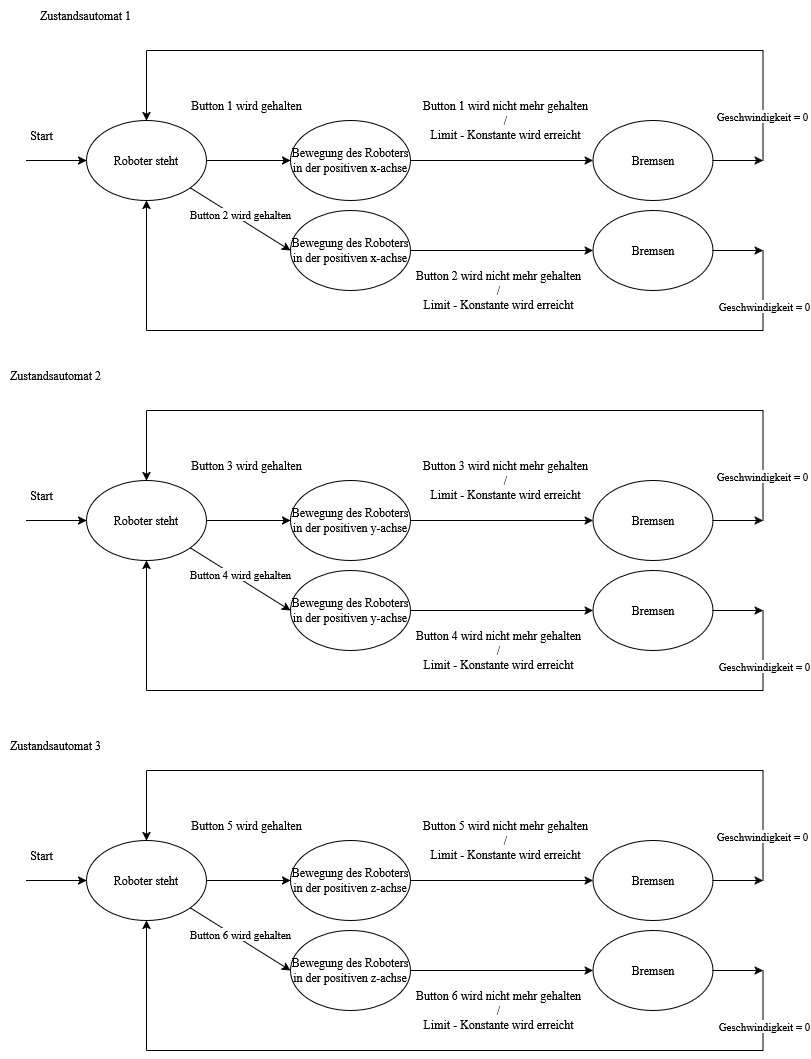

The diagram above was exported from draw.io. Its source (the exported page's mxGraphModel, read from the mxfile embedded in the PNG):
<mxGraphModel dx="1213" dy="738" grid="1" gridSize="10" guides="1" tooltips="1" connect="1" arrows="1" fold="1" page="1" pageScale="1" pageWidth="827" pageHeight="1169" math="0" shadow="0">
  <root>
    <mxCell id="0" />
    <mxCell id="1" parent="0" />
    <mxCell id="8pRhp2IM7KpkRPRiJOOy-15" value="" style="edgeStyle=orthogonalEdgeStyle;rounded=0;orthogonalLoop=1;jettySize=auto;html=1;" edge="1" parent="1" source="S-tBvXNM8otfsi7CXmxz-1" target="S-tBvXNM8otfsi7CXmxz-5">
      <mxGeometry relative="1" as="geometry" />
    </mxCell>
    <mxCell id="S-tBvXNM8otfsi7CXmxz-1" value="Roboter steht" style="ellipse;whiteSpace=wrap;html=1;" parent="1" vertex="1">
      <mxGeometry x="90" y="150" width="120" height="80" as="geometry" />
    </mxCell>
    <mxCell id="S-tBvXNM8otfsi7CXmxz-2" value="Start" style="text;html=1;align=center;verticalAlign=middle;resizable=0;points=[];autosize=1;strokeColor=none;fillColor=none;" parent="1" vertex="1">
      <mxGeometry x="20" y="150" width="50" height="30" as="geometry" />
    </mxCell>
    <mxCell id="S-tBvXNM8otfsi7CXmxz-3" value="" style="endArrow=classic;html=1;rounded=0;entryX=0;entryY=0.5;entryDx=0;entryDy=0;" parent="1" target="S-tBvXNM8otfsi7CXmxz-1" edge="1">
      <mxGeometry width="50" height="50" relative="1" as="geometry">
        <mxPoint x="70" y="190" as="sourcePoint" />
        <mxPoint x="100" y="190" as="targetPoint" />
        <Array as="points">
          <mxPoint x="30" y="190" />
          <mxPoint x="70" y="190" />
        </Array>
      </mxGeometry>
    </mxCell>
    <mxCell id="8pRhp2IM7KpkRPRiJOOy-16" value="" style="edgeStyle=orthogonalEdgeStyle;rounded=0;orthogonalLoop=1;jettySize=auto;html=1;" edge="1" parent="1" source="S-tBvXNM8otfsi7CXmxz-5" target="S-tBvXNM8otfsi7CXmxz-8">
      <mxGeometry relative="1" as="geometry" />
    </mxCell>
    <mxCell id="S-tBvXNM8otfsi7CXmxz-5" value="Bewegung des Roboters in der positiven x-achse" style="ellipse;whiteSpace=wrap;html=1;" parent="1" vertex="1">
      <mxGeometry x="294" y="150" width="120" height="80" as="geometry" />
    </mxCell>
    <mxCell id="S-tBvXNM8otfsi7CXmxz-6" value="Button 1 wird gehalten" style="text;html=1;align=center;verticalAlign=middle;resizable=0;points=[];autosize=1;strokeColor=none;fillColor=none;" parent="1" vertex="1">
      <mxGeometry x="180" y="120" width="140" height="30" as="geometry" />
    </mxCell>
    <mxCell id="S-tBvXNM8otfsi7CXmxz-8" value="Bremsen" style="ellipse;whiteSpace=wrap;html=1;" parent="1" vertex="1">
      <mxGeometry x="596.5" y="150" width="120" height="80" as="geometry" />
    </mxCell>
    <mxCell id="S-tBvXNM8otfsi7CXmxz-9" value="&lt;div&gt;Button 1 wird nicht mehr gehalten&lt;/div&gt;&lt;div&gt;/&lt;/div&gt;&lt;div&gt;Limit - Konstante wird erreicht&lt;/div&gt;" style="text;html=1;align=center;verticalAlign=middle;resizable=0;points=[];autosize=1;strokeColor=none;fillColor=none;" parent="1" vertex="1">
      <mxGeometry x="414" y="120" width="190" height="60" as="geometry" />
    </mxCell>
    <mxCell id="S-tBvXNM8otfsi7CXmxz-121" value="" style="endArrow=none;html=1;rounded=0;" parent="1" edge="1">
      <mxGeometry width="50" height="50" relative="1" as="geometry">
        <mxPoint x="150" y="80" as="sourcePoint" />
        <mxPoint x="766.5" y="80" as="targetPoint" />
      </mxGeometry>
    </mxCell>
    <mxCell id="S-tBvXNM8otfsi7CXmxz-123" value="" style="endArrow=classic;html=1;rounded=0;entryX=0.5;entryY=0;entryDx=0;entryDy=0;" parent="1" target="S-tBvXNM8otfsi7CXmxz-1" edge="1">
      <mxGeometry width="50" height="50" relative="1" as="geometry">
        <mxPoint x="150" y="80" as="sourcePoint" />
        <mxPoint x="200" y="30" as="targetPoint" />
      </mxGeometry>
    </mxCell>
    <mxCell id="8pRhp2IM7KpkRPRiJOOy-21" value="" style="endArrow=classic;html=1;rounded=0;exitX=1;exitY=0.5;exitDx=0;exitDy=0;" edge="1" parent="1" source="S-tBvXNM8otfsi7CXmxz-8">
      <mxGeometry width="50" height="50" relative="1" as="geometry">
        <mxPoint x="660" y="200" as="sourcePoint" />
        <mxPoint x="766.5" y="190" as="targetPoint" />
      </mxGeometry>
    </mxCell>
    <mxCell id="8pRhp2IM7KpkRPRiJOOy-22" value="" style="endArrow=none;html=1;rounded=0;" edge="1" parent="1">
      <mxGeometry width="50" height="50" relative="1" as="geometry">
        <mxPoint x="766.5" y="190" as="sourcePoint" />
        <mxPoint x="766.5" y="80" as="targetPoint" />
      </mxGeometry>
    </mxCell>
    <mxCell id="8pRhp2IM7KpkRPRiJOOy-37" value="&lt;div&gt;Geschwindigkeit = 0&lt;/div&gt;" style="edgeLabel;html=1;align=center;verticalAlign=middle;resizable=0;points=[];" vertex="1" connectable="0" parent="8pRhp2IM7KpkRPRiJOOy-22">
      <mxGeometry x="-0.1818" y="1" relative="1" as="geometry">
        <mxPoint as="offset" />
      </mxGeometry>
    </mxCell>
    <mxCell id="8pRhp2IM7KpkRPRiJOOy-25" value="" style="edgeStyle=orthogonalEdgeStyle;rounded=0;orthogonalLoop=1;jettySize=auto;html=1;" edge="1" parent="1" source="8pRhp2IM7KpkRPRiJOOy-26" target="8pRhp2IM7KpkRPRiJOOy-27">
      <mxGeometry relative="1" as="geometry" />
    </mxCell>
    <mxCell id="8pRhp2IM7KpkRPRiJOOy-26" value="Bewegung des Roboters in der positiven x-achse" style="ellipse;whiteSpace=wrap;html=1;" vertex="1" parent="1">
      <mxGeometry x="294" y="240" width="120" height="80" as="geometry" />
    </mxCell>
    <mxCell id="8pRhp2IM7KpkRPRiJOOy-27" value="Bremsen" style="ellipse;whiteSpace=wrap;html=1;" vertex="1" parent="1">
      <mxGeometry x="596.5" y="240" width="120" height="80" as="geometry" />
    </mxCell>
    <mxCell id="8pRhp2IM7KpkRPRiJOOy-29" value="" style="endArrow=classic;html=1;rounded=0;entryX=0;entryY=0.5;entryDx=0;entryDy=0;" edge="1" parent="1" source="S-tBvXNM8otfsi7CXmxz-1" target="8pRhp2IM7KpkRPRiJOOy-26">
      <mxGeometry width="50" height="50" relative="1" as="geometry">
        <mxPoint x="150" y="280" as="sourcePoint" />
        <mxPoint x="230" y="270" as="targetPoint" />
      </mxGeometry>
    </mxCell>
    <mxCell id="8pRhp2IM7KpkRPRiJOOy-35" value="Button 2 wird gehalten" style="edgeLabel;html=1;align=center;verticalAlign=middle;resizable=0;points=[];" vertex="1" connectable="0" parent="8pRhp2IM7KpkRPRiJOOy-29">
      <mxGeometry x="-0.0471" y="4" relative="1" as="geometry">
        <mxPoint as="offset" />
      </mxGeometry>
    </mxCell>
    <mxCell id="8pRhp2IM7KpkRPRiJOOy-30" value="" style="endArrow=none;html=1;rounded=0;" edge="1" parent="1">
      <mxGeometry width="50" height="50" relative="1" as="geometry">
        <mxPoint x="766.5" y="360" as="sourcePoint" />
        <mxPoint x="766.5" y="280" as="targetPoint" />
      </mxGeometry>
    </mxCell>
    <mxCell id="8pRhp2IM7KpkRPRiJOOy-39" value="&lt;div&gt;Geschwindigkeit = 0&lt;/div&gt;" style="edgeLabel;html=1;align=center;verticalAlign=middle;resizable=0;points=[];" vertex="1" connectable="0" parent="8pRhp2IM7KpkRPRiJOOy-30">
      <mxGeometry x="-0.375" y="-1" relative="1" as="geometry">
        <mxPoint as="offset" />
      </mxGeometry>
    </mxCell>
    <mxCell id="8pRhp2IM7KpkRPRiJOOy-31" value="" style="endArrow=classic;html=1;rounded=0;exitX=1;exitY=0.5;exitDx=0;exitDy=0;" edge="1" parent="1" source="8pRhp2IM7KpkRPRiJOOy-27">
      <mxGeometry width="50" height="50" relative="1" as="geometry">
        <mxPoint x="590" y="280" as="sourcePoint" />
        <mxPoint x="766.5" y="280" as="targetPoint" />
      </mxGeometry>
    </mxCell>
    <mxCell id="8pRhp2IM7KpkRPRiJOOy-32" value="" style="endArrow=none;html=1;rounded=0;" edge="1" parent="1">
      <mxGeometry width="50" height="50" relative="1" as="geometry">
        <mxPoint x="150" y="360" as="sourcePoint" />
        <mxPoint x="766.5" y="360" as="targetPoint" />
      </mxGeometry>
    </mxCell>
    <mxCell id="8pRhp2IM7KpkRPRiJOOy-33" value="" style="endArrow=classic;html=1;rounded=0;entryX=0.5;entryY=1;entryDx=0;entryDy=0;" edge="1" parent="1" target="S-tBvXNM8otfsi7CXmxz-1">
      <mxGeometry width="50" height="50" relative="1" as="geometry">
        <mxPoint x="150" y="360" as="sourcePoint" />
        <mxPoint x="210" y="310" as="targetPoint" />
      </mxGeometry>
    </mxCell>
    <mxCell id="8pRhp2IM7KpkRPRiJOOy-91" value="Zustandsautomat 1" style="text;html=1;align=center;verticalAlign=middle;resizable=0;points=[];autosize=1;strokeColor=none;fillColor=none;" vertex="1" parent="1">
      <mxGeometry x="33.5" y="30" width="110" height="30" as="geometry" />
    </mxCell>
    <mxCell id="8pRhp2IM7KpkRPRiJOOy-117" value="Zustandsautomat 2" style="text;html=1;align=center;verticalAlign=middle;resizable=0;points=[];autosize=1;strokeColor=none;fillColor=none;" vertex="1" parent="1">
      <mxGeometry x="3.5" y="390" width="110" height="30" as="geometry" />
    </mxCell>
    <mxCell id="8pRhp2IM7KpkRPRiJOOy-118" value="&lt;div&gt;Zustandsautomat 3&lt;/div&gt;" style="text;html=1;align=center;verticalAlign=middle;resizable=0;points=[];autosize=1;strokeColor=none;fillColor=none;" vertex="1" parent="1">
      <mxGeometry x="3.5" y="760" width="110" height="30" as="geometry" />
    </mxCell>
    <mxCell id="8pRhp2IM7KpkRPRiJOOy-120" value="&lt;div&gt;Button 2 wird nicht mehr gehalten&lt;/div&gt;&lt;div&gt;/&lt;/div&gt;&lt;div&gt;Limit - Konstante wird erreicht&lt;/div&gt;" style="text;html=1;align=center;verticalAlign=middle;resizable=0;points=[];autosize=1;strokeColor=none;fillColor=none;" vertex="1" parent="1">
      <mxGeometry x="406.5" y="290" width="190" height="60" as="geometry" />
    </mxCell>
    <mxCell id="8pRhp2IM7KpkRPRiJOOy-121" value="" style="edgeStyle=orthogonalEdgeStyle;rounded=0;orthogonalLoop=1;jettySize=auto;html=1;" edge="1" parent="1" source="8pRhp2IM7KpkRPRiJOOy-122" target="8pRhp2IM7KpkRPRiJOOy-126">
      <mxGeometry relative="1" as="geometry" />
    </mxCell>
    <mxCell id="8pRhp2IM7KpkRPRiJOOy-122" value="Roboter steht" style="ellipse;whiteSpace=wrap;html=1;" vertex="1" parent="1">
      <mxGeometry x="90" y="510" width="120" height="80" as="geometry" />
    </mxCell>
    <mxCell id="8pRhp2IM7KpkRPRiJOOy-123" value="Start" style="text;html=1;align=center;verticalAlign=middle;resizable=0;points=[];autosize=1;strokeColor=none;fillColor=none;" vertex="1" parent="1">
      <mxGeometry x="20" y="510" width="50" height="30" as="geometry" />
    </mxCell>
    <mxCell id="8pRhp2IM7KpkRPRiJOOy-124" value="" style="endArrow=classic;html=1;rounded=0;entryX=0;entryY=0.5;entryDx=0;entryDy=0;" edge="1" parent="1" target="8pRhp2IM7KpkRPRiJOOy-122">
      <mxGeometry width="50" height="50" relative="1" as="geometry">
        <mxPoint x="70" y="550" as="sourcePoint" />
        <mxPoint x="100" y="550" as="targetPoint" />
        <Array as="points">
          <mxPoint x="30" y="550" />
          <mxPoint x="70" y="550" />
        </Array>
      </mxGeometry>
    </mxCell>
    <mxCell id="8pRhp2IM7KpkRPRiJOOy-125" value="" style="edgeStyle=orthogonalEdgeStyle;rounded=0;orthogonalLoop=1;jettySize=auto;html=1;" edge="1" parent="1" source="8pRhp2IM7KpkRPRiJOOy-126" target="8pRhp2IM7KpkRPRiJOOy-128">
      <mxGeometry relative="1" as="geometry" />
    </mxCell>
    <mxCell id="8pRhp2IM7KpkRPRiJOOy-126" value="Bewegung des Roboters in der positiven y-achse" style="ellipse;whiteSpace=wrap;html=1;" vertex="1" parent="1">
      <mxGeometry x="294" y="510" width="120" height="80" as="geometry" />
    </mxCell>
    <mxCell id="8pRhp2IM7KpkRPRiJOOy-127" value="Button 3 wird gehalten" style="text;html=1;align=center;verticalAlign=middle;resizable=0;points=[];autosize=1;strokeColor=none;fillColor=none;" vertex="1" parent="1">
      <mxGeometry x="185" y="480" width="130" height="30" as="geometry" />
    </mxCell>
    <mxCell id="8pRhp2IM7KpkRPRiJOOy-128" value="Bremsen" style="ellipse;whiteSpace=wrap;html=1;" vertex="1" parent="1">
      <mxGeometry x="596.5" y="510" width="120" height="80" as="geometry" />
    </mxCell>
    <mxCell id="8pRhp2IM7KpkRPRiJOOy-129" value="&lt;div&gt;Button 3 wird nicht mehr gehalten&lt;/div&gt;&lt;div&gt;/&lt;/div&gt;&lt;div&gt;Limit - Konstante wird erreicht&lt;/div&gt;" style="text;html=1;align=center;verticalAlign=middle;resizable=0;points=[];autosize=1;strokeColor=none;fillColor=none;" vertex="1" parent="1">
      <mxGeometry x="414" y="480" width="190" height="60" as="geometry" />
    </mxCell>
    <mxCell id="8pRhp2IM7KpkRPRiJOOy-130" value="" style="endArrow=none;html=1;rounded=0;" edge="1" parent="1">
      <mxGeometry width="50" height="50" relative="1" as="geometry">
        <mxPoint x="150" y="440" as="sourcePoint" />
        <mxPoint x="766.5" y="440" as="targetPoint" />
      </mxGeometry>
    </mxCell>
    <mxCell id="8pRhp2IM7KpkRPRiJOOy-131" value="" style="endArrow=classic;html=1;rounded=0;entryX=0.5;entryY=0;entryDx=0;entryDy=0;" edge="1" parent="1" target="8pRhp2IM7KpkRPRiJOOy-122">
      <mxGeometry width="50" height="50" relative="1" as="geometry">
        <mxPoint x="150" y="440" as="sourcePoint" />
        <mxPoint x="200" y="390" as="targetPoint" />
      </mxGeometry>
    </mxCell>
    <mxCell id="8pRhp2IM7KpkRPRiJOOy-132" value="" style="endArrow=classic;html=1;rounded=0;exitX=1;exitY=0.5;exitDx=0;exitDy=0;" edge="1" parent="1" source="8pRhp2IM7KpkRPRiJOOy-128">
      <mxGeometry width="50" height="50" relative="1" as="geometry">
        <mxPoint x="660" y="560" as="sourcePoint" />
        <mxPoint x="766.5" y="550" as="targetPoint" />
      </mxGeometry>
    </mxCell>
    <mxCell id="8pRhp2IM7KpkRPRiJOOy-133" value="" style="endArrow=none;html=1;rounded=0;" edge="1" parent="1">
      <mxGeometry width="50" height="50" relative="1" as="geometry">
        <mxPoint x="766.5" y="550" as="sourcePoint" />
        <mxPoint x="766.5" y="440" as="targetPoint" />
      </mxGeometry>
    </mxCell>
    <mxCell id="8pRhp2IM7KpkRPRiJOOy-134" value="&lt;div&gt;Geschwindigkeit = 0&lt;/div&gt;" style="edgeLabel;html=1;align=center;verticalAlign=middle;resizable=0;points=[];" vertex="1" connectable="0" parent="8pRhp2IM7KpkRPRiJOOy-133">
      <mxGeometry x="-0.1818" y="1" relative="1" as="geometry">
        <mxPoint as="offset" />
      </mxGeometry>
    </mxCell>
    <mxCell id="8pRhp2IM7KpkRPRiJOOy-135" value="" style="edgeStyle=orthogonalEdgeStyle;rounded=0;orthogonalLoop=1;jettySize=auto;html=1;" edge="1" parent="1" source="8pRhp2IM7KpkRPRiJOOy-136" target="8pRhp2IM7KpkRPRiJOOy-137">
      <mxGeometry relative="1" as="geometry" />
    </mxCell>
    <mxCell id="8pRhp2IM7KpkRPRiJOOy-136" value="Bewegung des Roboters in der positiven y-achse" style="ellipse;whiteSpace=wrap;html=1;" vertex="1" parent="1">
      <mxGeometry x="294" y="600" width="120" height="80" as="geometry" />
    </mxCell>
    <mxCell id="8pRhp2IM7KpkRPRiJOOy-137" value="Bremsen" style="ellipse;whiteSpace=wrap;html=1;" vertex="1" parent="1">
      <mxGeometry x="596.5" y="600" width="120" height="80" as="geometry" />
    </mxCell>
    <mxCell id="8pRhp2IM7KpkRPRiJOOy-138" value="" style="endArrow=classic;html=1;rounded=0;entryX=0;entryY=0.5;entryDx=0;entryDy=0;" edge="1" parent="1" source="8pRhp2IM7KpkRPRiJOOy-122" target="8pRhp2IM7KpkRPRiJOOy-136">
      <mxGeometry width="50" height="50" relative="1" as="geometry">
        <mxPoint x="150" y="640" as="sourcePoint" />
        <mxPoint x="230" y="630" as="targetPoint" />
      </mxGeometry>
    </mxCell>
    <mxCell id="8pRhp2IM7KpkRPRiJOOy-139" value="Button 4 wird gehalten" style="edgeLabel;html=1;align=center;verticalAlign=middle;resizable=0;points=[];" vertex="1" connectable="0" parent="8pRhp2IM7KpkRPRiJOOy-138">
      <mxGeometry x="-0.0471" y="4" relative="1" as="geometry">
        <mxPoint as="offset" />
      </mxGeometry>
    </mxCell>
    <mxCell id="8pRhp2IM7KpkRPRiJOOy-140" value="" style="endArrow=none;html=1;rounded=0;" edge="1" parent="1">
      <mxGeometry width="50" height="50" relative="1" as="geometry">
        <mxPoint x="766.5" y="720" as="sourcePoint" />
        <mxPoint x="766.5" y="640" as="targetPoint" />
      </mxGeometry>
    </mxCell>
    <mxCell id="8pRhp2IM7KpkRPRiJOOy-141" value="&lt;div&gt;Geschwindigkeit = 0&lt;/div&gt;" style="edgeLabel;html=1;align=center;verticalAlign=middle;resizable=0;points=[];" vertex="1" connectable="0" parent="8pRhp2IM7KpkRPRiJOOy-140">
      <mxGeometry x="-0.375" y="-1" relative="1" as="geometry">
        <mxPoint as="offset" />
      </mxGeometry>
    </mxCell>
    <mxCell id="8pRhp2IM7KpkRPRiJOOy-142" value="" style="endArrow=classic;html=1;rounded=0;exitX=1;exitY=0.5;exitDx=0;exitDy=0;" edge="1" parent="1" source="8pRhp2IM7KpkRPRiJOOy-137">
      <mxGeometry width="50" height="50" relative="1" as="geometry">
        <mxPoint x="590" y="640" as="sourcePoint" />
        <mxPoint x="766.5" y="640" as="targetPoint" />
      </mxGeometry>
    </mxCell>
    <mxCell id="8pRhp2IM7KpkRPRiJOOy-143" value="" style="endArrow=none;html=1;rounded=0;" edge="1" parent="1">
      <mxGeometry width="50" height="50" relative="1" as="geometry">
        <mxPoint x="150" y="720" as="sourcePoint" />
        <mxPoint x="766.5" y="720" as="targetPoint" />
      </mxGeometry>
    </mxCell>
    <mxCell id="8pRhp2IM7KpkRPRiJOOy-144" value="" style="endArrow=classic;html=1;rounded=0;entryX=0.5;entryY=1;entryDx=0;entryDy=0;" edge="1" parent="1" target="8pRhp2IM7KpkRPRiJOOy-122">
      <mxGeometry width="50" height="50" relative="1" as="geometry">
        <mxPoint x="150" y="720" as="sourcePoint" />
        <mxPoint x="210" y="670" as="targetPoint" />
      </mxGeometry>
    </mxCell>
    <mxCell id="8pRhp2IM7KpkRPRiJOOy-145" value="&lt;div&gt;Button 4 wird nicht mehr gehalten&lt;/div&gt;&lt;div&gt;/&lt;/div&gt;&lt;div&gt;Limit - Konstante wird erreicht&lt;/div&gt;" style="text;html=1;align=center;verticalAlign=middle;resizable=0;points=[];autosize=1;strokeColor=none;fillColor=none;" vertex="1" parent="1">
      <mxGeometry x="406.5" y="650" width="190" height="60" as="geometry" />
    </mxCell>
    <mxCell id="8pRhp2IM7KpkRPRiJOOy-146" value="" style="edgeStyle=orthogonalEdgeStyle;rounded=0;orthogonalLoop=1;jettySize=auto;html=1;" edge="1" parent="1" source="8pRhp2IM7KpkRPRiJOOy-147" target="8pRhp2IM7KpkRPRiJOOy-151">
      <mxGeometry relative="1" as="geometry" />
    </mxCell>
    <mxCell id="8pRhp2IM7KpkRPRiJOOy-147" value="Roboter steht" style="ellipse;whiteSpace=wrap;html=1;" vertex="1" parent="1">
      <mxGeometry x="90" y="870" width="120" height="80" as="geometry" />
    </mxCell>
    <mxCell id="8pRhp2IM7KpkRPRiJOOy-148" value="Start" style="text;html=1;align=center;verticalAlign=middle;resizable=0;points=[];autosize=1;strokeColor=none;fillColor=none;" vertex="1" parent="1">
      <mxGeometry x="20" y="870" width="50" height="30" as="geometry" />
    </mxCell>
    <mxCell id="8pRhp2IM7KpkRPRiJOOy-149" value="" style="endArrow=classic;html=1;rounded=0;entryX=0;entryY=0.5;entryDx=0;entryDy=0;" edge="1" parent="1" target="8pRhp2IM7KpkRPRiJOOy-147">
      <mxGeometry width="50" height="50" relative="1" as="geometry">
        <mxPoint x="70" y="910" as="sourcePoint" />
        <mxPoint x="100" y="910" as="targetPoint" />
        <Array as="points">
          <mxPoint x="30" y="910" />
          <mxPoint x="70" y="910" />
        </Array>
      </mxGeometry>
    </mxCell>
    <mxCell id="8pRhp2IM7KpkRPRiJOOy-150" value="" style="edgeStyle=orthogonalEdgeStyle;rounded=0;orthogonalLoop=1;jettySize=auto;html=1;" edge="1" parent="1" source="8pRhp2IM7KpkRPRiJOOy-151" target="8pRhp2IM7KpkRPRiJOOy-153">
      <mxGeometry relative="1" as="geometry" />
    </mxCell>
    <mxCell id="8pRhp2IM7KpkRPRiJOOy-151" value="Bewegung des Roboters in der positiven z-achse" style="ellipse;whiteSpace=wrap;html=1;" vertex="1" parent="1">
      <mxGeometry x="294" y="870" width="120" height="80" as="geometry" />
    </mxCell>
    <mxCell id="8pRhp2IM7KpkRPRiJOOy-152" value="Button 5 wird gehalten" style="text;html=1;align=center;verticalAlign=middle;resizable=0;points=[];autosize=1;strokeColor=none;fillColor=none;" vertex="1" parent="1">
      <mxGeometry x="185" y="840" width="130" height="30" as="geometry" />
    </mxCell>
    <mxCell id="8pRhp2IM7KpkRPRiJOOy-153" value="Bremsen" style="ellipse;whiteSpace=wrap;html=1;" vertex="1" parent="1">
      <mxGeometry x="596.5" y="870" width="120" height="80" as="geometry" />
    </mxCell>
    <mxCell id="8pRhp2IM7KpkRPRiJOOy-154" value="&lt;div&gt;Button 5 wird nicht mehr gehalten&lt;/div&gt;&lt;div&gt;/&lt;/div&gt;&lt;div&gt;Limit - Konstante wird erreicht&lt;/div&gt;" style="text;html=1;align=center;verticalAlign=middle;resizable=0;points=[];autosize=1;strokeColor=none;fillColor=none;" vertex="1" parent="1">
      <mxGeometry x="414" y="840" width="190" height="60" as="geometry" />
    </mxCell>
    <mxCell id="8pRhp2IM7KpkRPRiJOOy-155" value="" style="endArrow=none;html=1;rounded=0;" edge="1" parent="1">
      <mxGeometry width="50" height="50" relative="1" as="geometry">
        <mxPoint x="150" y="800" as="sourcePoint" />
        <mxPoint x="766.5" y="800" as="targetPoint" />
      </mxGeometry>
    </mxCell>
    <mxCell id="8pRhp2IM7KpkRPRiJOOy-156" value="" style="endArrow=classic;html=1;rounded=0;entryX=0.5;entryY=0;entryDx=0;entryDy=0;" edge="1" parent="1" target="8pRhp2IM7KpkRPRiJOOy-147">
      <mxGeometry width="50" height="50" relative="1" as="geometry">
        <mxPoint x="150" y="800" as="sourcePoint" />
        <mxPoint x="200" y="750" as="targetPoint" />
      </mxGeometry>
    </mxCell>
    <mxCell id="8pRhp2IM7KpkRPRiJOOy-157" value="" style="endArrow=classic;html=1;rounded=0;exitX=1;exitY=0.5;exitDx=0;exitDy=0;" edge="1" parent="1" source="8pRhp2IM7KpkRPRiJOOy-153">
      <mxGeometry width="50" height="50" relative="1" as="geometry">
        <mxPoint x="660" y="920" as="sourcePoint" />
        <mxPoint x="766.5" y="910" as="targetPoint" />
      </mxGeometry>
    </mxCell>
    <mxCell id="8pRhp2IM7KpkRPRiJOOy-158" value="" style="endArrow=none;html=1;rounded=0;" edge="1" parent="1">
      <mxGeometry width="50" height="50" relative="1" as="geometry">
        <mxPoint x="766.5" y="910" as="sourcePoint" />
        <mxPoint x="766.5" y="800" as="targetPoint" />
      </mxGeometry>
    </mxCell>
    <mxCell id="8pRhp2IM7KpkRPRiJOOy-159" value="&lt;div&gt;Geschwindigkeit = 0&lt;/div&gt;" style="edgeLabel;html=1;align=center;verticalAlign=middle;resizable=0;points=[];" vertex="1" connectable="0" parent="8pRhp2IM7KpkRPRiJOOy-158">
      <mxGeometry x="-0.1818" y="1" relative="1" as="geometry">
        <mxPoint as="offset" />
      </mxGeometry>
    </mxCell>
    <mxCell id="8pRhp2IM7KpkRPRiJOOy-160" value="" style="edgeStyle=orthogonalEdgeStyle;rounded=0;orthogonalLoop=1;jettySize=auto;html=1;" edge="1" parent="1" source="8pRhp2IM7KpkRPRiJOOy-161" target="8pRhp2IM7KpkRPRiJOOy-162">
      <mxGeometry relative="1" as="geometry" />
    </mxCell>
    <mxCell id="8pRhp2IM7KpkRPRiJOOy-161" value="Bewegung des Roboters in der positiven z-achse" style="ellipse;whiteSpace=wrap;html=1;" vertex="1" parent="1">
      <mxGeometry x="294" y="960" width="120" height="80" as="geometry" />
    </mxCell>
    <mxCell id="8pRhp2IM7KpkRPRiJOOy-162" value="Bremsen" style="ellipse;whiteSpace=wrap;html=1;" vertex="1" parent="1">
      <mxGeometry x="596.5" y="960" width="120" height="80" as="geometry" />
    </mxCell>
    <mxCell id="8pRhp2IM7KpkRPRiJOOy-163" value="" style="endArrow=classic;html=1;rounded=0;entryX=0;entryY=0.5;entryDx=0;entryDy=0;" edge="1" parent="1" source="8pRhp2IM7KpkRPRiJOOy-147" target="8pRhp2IM7KpkRPRiJOOy-161">
      <mxGeometry width="50" height="50" relative="1" as="geometry">
        <mxPoint x="150" y="1000" as="sourcePoint" />
        <mxPoint x="230" y="990" as="targetPoint" />
      </mxGeometry>
    </mxCell>
    <mxCell id="8pRhp2IM7KpkRPRiJOOy-164" value="Button 6 wird gehalten" style="edgeLabel;html=1;align=center;verticalAlign=middle;resizable=0;points=[];" vertex="1" connectable="0" parent="8pRhp2IM7KpkRPRiJOOy-163">
      <mxGeometry x="-0.0471" y="4" relative="1" as="geometry">
        <mxPoint as="offset" />
      </mxGeometry>
    </mxCell>
    <mxCell id="8pRhp2IM7KpkRPRiJOOy-165" value="" style="endArrow=none;html=1;rounded=0;" edge="1" parent="1">
      <mxGeometry width="50" height="50" relative="1" as="geometry">
        <mxPoint x="766.5" y="1080" as="sourcePoint" />
        <mxPoint x="766.5" y="1000" as="targetPoint" />
      </mxGeometry>
    </mxCell>
    <mxCell id="8pRhp2IM7KpkRPRiJOOy-166" value="&lt;div&gt;Geschwindigkeit = 0&lt;/div&gt;" style="edgeLabel;html=1;align=center;verticalAlign=middle;resizable=0;points=[];" vertex="1" connectable="0" parent="8pRhp2IM7KpkRPRiJOOy-165">
      <mxGeometry x="-0.375" y="-1" relative="1" as="geometry">
        <mxPoint as="offset" />
      </mxGeometry>
    </mxCell>
    <mxCell id="8pRhp2IM7KpkRPRiJOOy-167" value="" style="endArrow=classic;html=1;rounded=0;exitX=1;exitY=0.5;exitDx=0;exitDy=0;" edge="1" parent="1" source="8pRhp2IM7KpkRPRiJOOy-162">
      <mxGeometry width="50" height="50" relative="1" as="geometry">
        <mxPoint x="590" y="1000" as="sourcePoint" />
        <mxPoint x="766.5" y="1000" as="targetPoint" />
      </mxGeometry>
    </mxCell>
    <mxCell id="8pRhp2IM7KpkRPRiJOOy-168" value="" style="endArrow=none;html=1;rounded=0;" edge="1" parent="1">
      <mxGeometry width="50" height="50" relative="1" as="geometry">
        <mxPoint x="150" y="1080" as="sourcePoint" />
        <mxPoint x="766.5" y="1080" as="targetPoint" />
      </mxGeometry>
    </mxCell>
    <mxCell id="8pRhp2IM7KpkRPRiJOOy-169" value="" style="endArrow=classic;html=1;rounded=0;entryX=0.5;entryY=1;entryDx=0;entryDy=0;" edge="1" parent="1" target="8pRhp2IM7KpkRPRiJOOy-147">
      <mxGeometry width="50" height="50" relative="1" as="geometry">
        <mxPoint x="150" y="1080" as="sourcePoint" />
        <mxPoint x="210" y="1030" as="targetPoint" />
      </mxGeometry>
    </mxCell>
    <mxCell id="8pRhp2IM7KpkRPRiJOOy-170" value="&lt;div&gt;Button 6 wird nicht mehr gehalten&lt;/div&gt;&lt;div&gt;/&lt;/div&gt;&lt;div&gt;Limit - Konstante wird erreicht&lt;/div&gt;" style="text;html=1;align=center;verticalAlign=middle;resizable=0;points=[];autosize=1;strokeColor=none;fillColor=none;" vertex="1" parent="1">
      <mxGeometry x="406.5" y="1010" width="190" height="60" as="geometry" />
    </mxCell>
  </root>
</mxGraphModel>